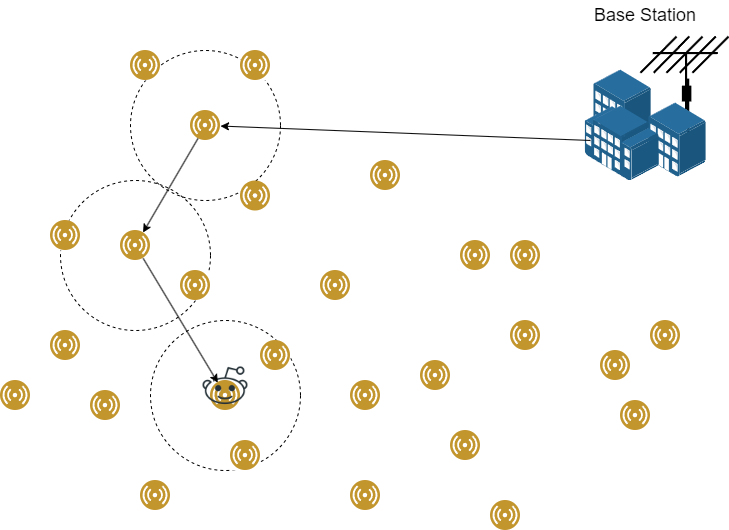

The diagram above was exported from draw.io. Its source (the exported page's mxGraphModel, read from the mxfile embedded in the PNG):
<mxGraphModel dx="1434" dy="1955" grid="1" gridSize="10" guides="1" tooltips="1" connect="1" arrows="1" fold="1" page="1" pageScale="1" pageWidth="827" pageHeight="1169" math="0" shadow="0">
  <root>
    <mxCell id="0" />
    <mxCell id="1" parent="0" />
    <mxCell id="oh7KCgj08M4fKJVHvB2X-80" value="" style="ellipse;whiteSpace=wrap;html=1;aspect=fixed;fillColor=none;dashed=1;" vertex="1" parent="1">
      <mxGeometry x="210" y="260" width="150" height="150" as="geometry" />
    </mxCell>
    <mxCell id="oh7KCgj08M4fKJVHvB2X-79" value="" style="ellipse;whiteSpace=wrap;html=1;aspect=fixed;fillColor=none;dashed=1;" vertex="1" parent="1">
      <mxGeometry x="120" y="120" width="150" height="150" as="geometry" />
    </mxCell>
    <mxCell id="oh7KCgj08M4fKJVHvB2X-72" value="" style="ellipse;whiteSpace=wrap;html=1;aspect=fixed;fillColor=none;dashed=1;" vertex="1" parent="1">
      <mxGeometry x="190" y="-10" width="150" height="150" as="geometry" />
    </mxCell>
    <mxCell id="oh7KCgj08M4fKJVHvB2X-18" value="" style="shape=mxgraph.cisco.wireless.antenna;sketch=0;html=1;pointerEvents=1;dashed=0;fillColor=#036897;strokeColor=#ffffff;strokeWidth=2;verticalLabelPosition=bottom;verticalAlign=top;align=center;outlineConnect=0;" vertex="1" parent="1">
      <mxGeometry x="700" y="-24" width="88" height="104" as="geometry" />
    </mxCell>
    <mxCell id="oh7KCgj08M4fKJVHvB2X-1" value="" style="image;aspect=fixed;perimeter=ellipsePerimeter;html=1;align=center;shadow=0;dashed=0;fontColor=#4277BB;labelBackgroundColor=default;fontSize=12;spacingTop=3;image=img/lib/ibm/users/sensor.svg;" vertex="1" parent="1">
      <mxGeometry x="110" y="270" width="30" height="30" as="geometry" />
    </mxCell>
    <mxCell id="oh7KCgj08M4fKJVHvB2X-3" value="" style="image;aspect=fixed;perimeter=ellipsePerimeter;html=1;align=center;shadow=0;dashed=0;fontColor=#4277BB;labelBackgroundColor=default;fontSize=12;spacingTop=3;image=img/lib/ibm/users/sensor.svg;" vertex="1" parent="1">
      <mxGeometry x="180" y="170" width="30" height="30" as="geometry" />
    </mxCell>
    <mxCell id="oh7KCgj08M4fKJVHvB2X-4" value="" style="image;aspect=fixed;perimeter=ellipsePerimeter;html=1;align=center;shadow=0;dashed=0;fontColor=#4277BB;labelBackgroundColor=default;fontSize=12;spacingTop=3;image=img/lib/ibm/users/sensor.svg;" vertex="1" parent="1">
      <mxGeometry x="270" y="320" width="30" height="30" as="geometry" />
    </mxCell>
    <mxCell id="oh7KCgj08M4fKJVHvB2X-5" value="" style="image;aspect=fixed;perimeter=ellipsePerimeter;html=1;align=center;shadow=0;dashed=0;fontColor=#4277BB;labelBackgroundColor=default;fontSize=12;spacingTop=3;image=img/lib/ibm/users/sensor.svg;" vertex="1" parent="1">
      <mxGeometry x="200" y="420" width="30" height="30" as="geometry" />
    </mxCell>
    <mxCell id="oh7KCgj08M4fKJVHvB2X-6" value="" style="image;aspect=fixed;perimeter=ellipsePerimeter;html=1;align=center;shadow=0;dashed=0;fontColor=#4277BB;labelBackgroundColor=default;fontSize=12;spacingTop=3;image=img/lib/ibm/users/sensor.svg;" vertex="1" parent="1">
      <mxGeometry x="410" y="420" width="30" height="30" as="geometry" />
    </mxCell>
    <mxCell id="oh7KCgj08M4fKJVHvB2X-7" value="" style="image;aspect=fixed;perimeter=ellipsePerimeter;html=1;align=center;shadow=0;dashed=0;fontColor=#4277BB;labelBackgroundColor=default;fontSize=12;spacingTop=3;image=img/lib/ibm/users/sensor.svg;imageBackground=default;" vertex="1" parent="1">
      <mxGeometry x="380" y="210" width="30" height="30" as="geometry" />
    </mxCell>
    <mxCell id="oh7KCgj08M4fKJVHvB2X-8" value="" style="image;aspect=fixed;perimeter=ellipsePerimeter;html=1;align=center;shadow=0;dashed=0;fontColor=#4277BB;labelBackgroundColor=default;fontSize=12;spacingTop=3;image=img/lib/ibm/users/sensor.svg;imageBackground=default;" vertex="1" parent="1">
      <mxGeometry x="480" y="300" width="30" height="30" as="geometry" />
    </mxCell>
    <mxCell id="oh7KCgj08M4fKJVHvB2X-9" value="" style="image;aspect=fixed;perimeter=ellipsePerimeter;html=1;align=center;shadow=0;dashed=0;fontColor=#4277BB;labelBackgroundColor=default;fontSize=12;spacingTop=3;image=img/lib/ibm/users/sensor.svg;imageBackground=default;" vertex="1" parent="1">
      <mxGeometry x="550" y="440" width="30" height="30" as="geometry" />
    </mxCell>
    <mxCell id="oh7KCgj08M4fKJVHvB2X-10" value="" style="image;aspect=fixed;perimeter=ellipsePerimeter;html=1;align=center;shadow=0;dashed=0;fontColor=#4277BB;labelBackgroundColor=default;fontSize=12;spacingTop=3;image=img/lib/ibm/users/sensor.svg;imageBackground=default;" vertex="1" parent="1">
      <mxGeometry x="660" y="290" width="30" height="30" as="geometry" />
    </mxCell>
    <mxCell id="oh7KCgj08M4fKJVHvB2X-11" value="" style="image;aspect=fixed;perimeter=ellipsePerimeter;html=1;align=center;shadow=0;dashed=0;fontColor=#4277BB;labelBackgroundColor=default;fontSize=12;spacingTop=3;image=img/lib/ibm/users/sensor.svg;imageBackground=default;" vertex="1" parent="1">
      <mxGeometry x="430" y="100" width="30" height="30" as="geometry" />
    </mxCell>
    <mxCell id="oh7KCgj08M4fKJVHvB2X-12" value="" style="image;aspect=fixed;perimeter=ellipsePerimeter;html=1;align=center;shadow=0;dashed=0;fontColor=#4277BB;labelBackgroundColor=default;fontSize=12;spacingTop=3;image=img/lib/ibm/users/sensor.svg;imageBackground=default;" vertex="1" parent="1">
      <mxGeometry x="570" y="180" width="30" height="30" as="geometry" />
    </mxCell>
    <mxCell id="oh7KCgj08M4fKJVHvB2X-13" value="" style="image;aspect=fixed;perimeter=ellipsePerimeter;html=1;align=center;shadow=0;dashed=0;fontColor=#4277BB;labelBackgroundColor=default;fontSize=12;spacingTop=3;image=img/lib/ibm/users/sensor.svg;imageBackground=default;" vertex="1" parent="1">
      <mxGeometry x="250" y="50" width="30" height="30" as="geometry" />
    </mxCell>
    <mxCell id="oh7KCgj08M4fKJVHvB2X-16" value="" style="image;points=[];aspect=fixed;html=1;align=center;shadow=0;dashed=0;image=img/lib/allied_telesis/buildings/Building_Cluster.svg;" vertex="1" parent="1">
      <mxGeometry x="644.4" y="9.5" width="121.2" height="111" as="geometry" />
    </mxCell>
    <mxCell id="oh7KCgj08M4fKJVHvB2X-23" value="&lt;font style=&quot;font-size: 18px;&quot;&gt;Base Station&lt;/font&gt;" style="text;html=1;strokeColor=none;fillColor=none;align=center;verticalAlign=middle;whiteSpace=wrap;rounded=0;" vertex="1" parent="1">
      <mxGeometry x="645" y="-60" width="120" height="30" as="geometry" />
    </mxCell>
    <mxCell id="oh7KCgj08M4fKJVHvB2X-42" value="" style="shape=image;html=1;verticalAlign=top;verticalLabelPosition=bottom;labelBackgroundColor=#ffffff;imageAspect=0;aspect=fixed;image=https://cdn4.iconfinder.com/data/icons/social-media-and-logos-12/32/Logo_reddit_robot-128.png" vertex="1" parent="1">
      <mxGeometry x="261" y="302" width="48" height="48" as="geometry" />
    </mxCell>
    <mxCell id="oh7KCgj08M4fKJVHvB2X-45" value="" style="endArrow=classic;html=1;rounded=0;exitX=0.046;exitY=0.635;exitDx=0;exitDy=0;exitPerimeter=0;" edge="1" parent="1" source="oh7KCgj08M4fKJVHvB2X-16" target="oh7KCgj08M4fKJVHvB2X-13">
      <mxGeometry width="50" height="50" relative="1" as="geometry">
        <mxPoint x="390" y="270" as="sourcePoint" />
        <mxPoint x="440" y="220" as="targetPoint" />
      </mxGeometry>
    </mxCell>
    <mxCell id="oh7KCgj08M4fKJVHvB2X-57" value="" style="image;aspect=fixed;perimeter=ellipsePerimeter;html=1;align=center;shadow=0;dashed=0;fontColor=#4277BB;labelBackgroundColor=default;fontSize=12;spacingTop=3;image=img/lib/ibm/users/sensor.svg;imageBackground=default;" vertex="1" parent="1">
      <mxGeometry x="190" y="-10" width="30" height="30" as="geometry" />
    </mxCell>
    <mxCell id="oh7KCgj08M4fKJVHvB2X-58" value="" style="image;aspect=fixed;perimeter=ellipsePerimeter;html=1;align=center;shadow=0;dashed=0;fontColor=#4277BB;labelBackgroundColor=default;fontSize=12;spacingTop=3;image=img/lib/ibm/users/sensor.svg;imageBackground=default;" vertex="1" parent="1">
      <mxGeometry x="300" y="120.5" width="30" height="30" as="geometry" />
    </mxCell>
    <mxCell id="oh7KCgj08M4fKJVHvB2X-59" value="" style="image;aspect=fixed;perimeter=ellipsePerimeter;html=1;align=center;shadow=0;dashed=0;fontColor=#4277BB;labelBackgroundColor=default;fontSize=12;spacingTop=3;image=img/lib/ibm/users/sensor.svg;imageBackground=default;" vertex="1" parent="1">
      <mxGeometry x="300" y="-10" width="30" height="30" as="geometry" />
    </mxCell>
    <mxCell id="oh7KCgj08M4fKJVHvB2X-60" value="" style="image;aspect=fixed;perimeter=ellipsePerimeter;html=1;align=center;shadow=0;dashed=0;fontColor=#4277BB;labelBackgroundColor=default;fontSize=12;spacingTop=3;image=img/lib/ibm/users/sensor.svg;imageBackground=default;" vertex="1" parent="1">
      <mxGeometry x="110" y="160" width="30" height="30" as="geometry" />
    </mxCell>
    <mxCell id="oh7KCgj08M4fKJVHvB2X-61" value="" style="image;aspect=fixed;perimeter=ellipsePerimeter;html=1;align=center;shadow=0;dashed=0;fontColor=#4277BB;labelBackgroundColor=default;fontSize=12;spacingTop=3;image=img/lib/ibm/users/sensor.svg;imageBackground=default;" vertex="1" parent="1">
      <mxGeometry x="240" y="210" width="30" height="30" as="geometry" />
    </mxCell>
    <mxCell id="oh7KCgj08M4fKJVHvB2X-62" value="" style="image;aspect=fixed;perimeter=ellipsePerimeter;html=1;align=center;shadow=0;dashed=0;fontColor=#4277BB;labelBackgroundColor=default;fontSize=12;spacingTop=3;image=img/lib/ibm/users/sensor.svg;imageBackground=default;" vertex="1" parent="1">
      <mxGeometry x="150" y="330" width="30" height="30" as="geometry" />
    </mxCell>
    <mxCell id="oh7KCgj08M4fKJVHvB2X-63" value="" style="image;aspect=fixed;perimeter=ellipsePerimeter;html=1;align=center;shadow=0;dashed=0;fontColor=#4277BB;labelBackgroundColor=default;fontSize=12;spacingTop=3;image=img/lib/ibm/users/sensor.svg;imageBackground=default;" vertex="1" parent="1">
      <mxGeometry x="60" y="320" width="30" height="30" as="geometry" />
    </mxCell>
    <mxCell id="oh7KCgj08M4fKJVHvB2X-64" value="" style="image;aspect=fixed;perimeter=ellipsePerimeter;html=1;align=center;shadow=0;dashed=0;fontColor=#4277BB;labelBackgroundColor=default;fontSize=12;spacingTop=3;image=img/lib/ibm/users/sensor.svg;imageBackground=default;" vertex="1" parent="1">
      <mxGeometry x="320" y="280" width="30" height="30" as="geometry" />
    </mxCell>
    <mxCell id="oh7KCgj08M4fKJVHvB2X-65" value="" style="image;aspect=fixed;perimeter=ellipsePerimeter;html=1;align=center;shadow=0;dashed=0;fontColor=#4277BB;labelBackgroundColor=default;fontSize=12;spacingTop=3;image=img/lib/ibm/users/sensor.svg;imageBackground=default;" vertex="1" parent="1">
      <mxGeometry x="290" y="380" width="30" height="30" as="geometry" />
    </mxCell>
    <mxCell id="oh7KCgj08M4fKJVHvB2X-66" value="" style="image;aspect=fixed;perimeter=ellipsePerimeter;html=1;align=center;shadow=0;dashed=0;fontColor=#4277BB;labelBackgroundColor=default;fontSize=12;spacingTop=3;image=img/lib/ibm/users/sensor.svg;imageBackground=default;" vertex="1" parent="1">
      <mxGeometry x="410" y="320" width="30" height="30" as="geometry" />
    </mxCell>
    <mxCell id="oh7KCgj08M4fKJVHvB2X-67" value="" style="image;aspect=fixed;perimeter=ellipsePerimeter;html=1;align=center;shadow=0;dashed=0;fontColor=#4277BB;labelBackgroundColor=default;fontSize=12;spacingTop=3;image=img/lib/ibm/users/sensor.svg;imageBackground=default;" vertex="1" parent="1">
      <mxGeometry x="510" y="370" width="30" height="30" as="geometry" />
    </mxCell>
    <mxCell id="oh7KCgj08M4fKJVHvB2X-68" value="" style="image;aspect=fixed;perimeter=ellipsePerimeter;html=1;align=center;shadow=0;dashed=0;fontColor=#4277BB;labelBackgroundColor=default;fontSize=12;spacingTop=3;image=img/lib/ibm/users/sensor.svg;imageBackground=default;" vertex="1" parent="1">
      <mxGeometry x="570" y="260" width="30" height="30" as="geometry" />
    </mxCell>
    <mxCell id="oh7KCgj08M4fKJVHvB2X-69" value="" style="image;aspect=fixed;perimeter=ellipsePerimeter;html=1;align=center;shadow=0;dashed=0;fontColor=#4277BB;labelBackgroundColor=default;fontSize=12;spacingTop=3;image=img/lib/ibm/users/sensor.svg;imageBackground=default;" vertex="1" parent="1">
      <mxGeometry x="680" y="340" width="30" height="30" as="geometry" />
    </mxCell>
    <mxCell id="oh7KCgj08M4fKJVHvB2X-70" value="" style="image;aspect=fixed;perimeter=ellipsePerimeter;html=1;align=center;shadow=0;dashed=0;fontColor=#4277BB;labelBackgroundColor=default;fontSize=12;spacingTop=3;image=img/lib/ibm/users/sensor.svg;imageBackground=default;" vertex="1" parent="1">
      <mxGeometry x="710" y="260" width="30" height="30" as="geometry" />
    </mxCell>
    <mxCell id="oh7KCgj08M4fKJVHvB2X-71" value="" style="image;aspect=fixed;perimeter=ellipsePerimeter;html=1;align=center;shadow=0;dashed=0;fontColor=#4277BB;labelBackgroundColor=default;fontSize=12;spacingTop=3;image=img/lib/ibm/users/sensor.svg;imageBackground=default;" vertex="1" parent="1">
      <mxGeometry x="520" y="180" width="30" height="30" as="geometry" />
    </mxCell>
    <mxCell id="oh7KCgj08M4fKJVHvB2X-74" value="" style="endArrow=classic;html=1;rounded=0;" edge="1" parent="1" source="oh7KCgj08M4fKJVHvB2X-13" target="oh7KCgj08M4fKJVHvB2X-3">
      <mxGeometry width="50" height="50" relative="1" as="geometry">
        <mxPoint x="310" y="210" as="sourcePoint" />
        <mxPoint x="310" y="240" as="targetPoint" />
      </mxGeometry>
    </mxCell>
    <mxCell id="oh7KCgj08M4fKJVHvB2X-81" value="" style="endArrow=classic;html=1;rounded=0;" edge="1" parent="1" source="oh7KCgj08M4fKJVHvB2X-3" target="oh7KCgj08M4fKJVHvB2X-4">
      <mxGeometry width="50" height="50" relative="1" as="geometry">
        <mxPoint x="660" y="90" as="sourcePoint" />
        <mxPoint x="290" y="76" as="targetPoint" />
      </mxGeometry>
    </mxCell>
  </root>
</mxGraphModel>